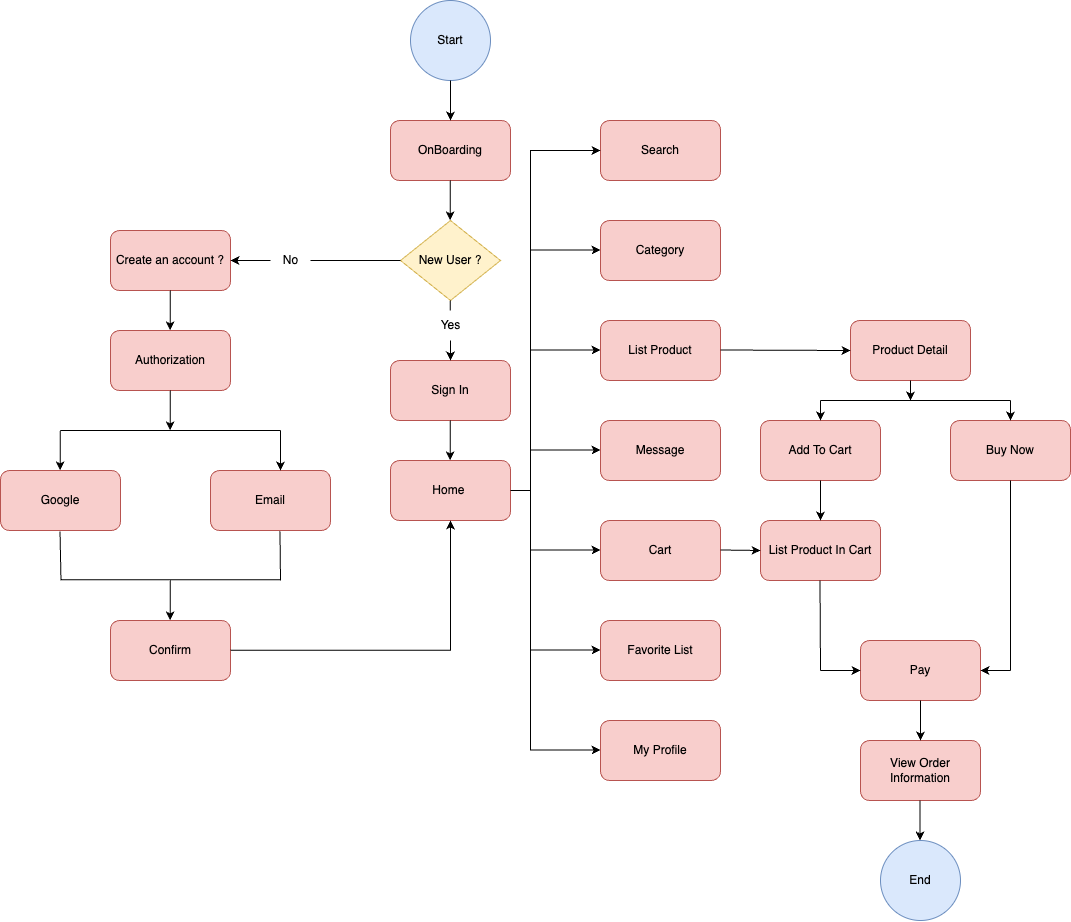

The diagram above was exported from draw.io. Its source (the exported page's mxGraphModel, read from the mxfile embedded in the PNG):
<mxGraphModel dx="2556" dy="1127" grid="1" gridSize="10" guides="1" tooltips="1" connect="1" arrows="1" fold="1" page="1" pageScale="1" pageWidth="850" pageHeight="1100" math="0" shadow="0">
  <root>
    <mxCell id="0" />
    <mxCell id="1" parent="0" />
    <mxCell id="RDI9Z9tjvK-53LEVmQf4-1" value="Start" style="ellipse;whiteSpace=wrap;html=1;aspect=fixed;fillColor=#dae8fc;strokeColor=#6c8ebf;" vertex="1" parent="1">
      <mxGeometry x="360" y="120" width="80" height="80" as="geometry" />
    </mxCell>
    <mxCell id="RDI9Z9tjvK-53LEVmQf4-2" value="OnBoarding" style="rounded=1;whiteSpace=wrap;html=1;fillColor=#f8cecc;strokeColor=#b85450;" vertex="1" parent="1">
      <mxGeometry x="340" y="240" width="120" height="60" as="geometry" />
    </mxCell>
    <mxCell id="RDI9Z9tjvK-53LEVmQf4-3" value="New User ?" style="rhombus;whiteSpace=wrap;html=1;fillColor=#fff2cc;strokeColor=#d6b656;" vertex="1" parent="1">
      <mxGeometry x="350" y="340" width="100" height="80" as="geometry" />
    </mxCell>
    <mxCell id="RDI9Z9tjvK-53LEVmQf4-4" value="Sign In" style="rounded=1;whiteSpace=wrap;html=1;fillColor=#f8cecc;strokeColor=#b85450;" vertex="1" parent="1">
      <mxGeometry x="340" y="480" width="120" height="60" as="geometry" />
    </mxCell>
    <mxCell id="RDI9Z9tjvK-53LEVmQf4-5" value="Home&amp;nbsp;" style="rounded=1;whiteSpace=wrap;html=1;fillColor=#f8cecc;strokeColor=#b85450;" vertex="1" parent="1">
      <mxGeometry x="340" y="580" width="120" height="60" as="geometry" />
    </mxCell>
    <mxCell id="RDI9Z9tjvK-53LEVmQf4-6" value="Create an account ?" style="rounded=1;whiteSpace=wrap;html=1;fillColor=#f8cecc;strokeColor=#b85450;" vertex="1" parent="1">
      <mxGeometry x="60" y="350" width="120" height="60" as="geometry" />
    </mxCell>
    <mxCell id="RDI9Z9tjvK-53LEVmQf4-7" value="Authorization" style="rounded=1;whiteSpace=wrap;html=1;fillColor=#f8cecc;strokeColor=#b85450;" vertex="1" parent="1">
      <mxGeometry x="60" y="450" width="120" height="60" as="geometry" />
    </mxCell>
    <mxCell id="RDI9Z9tjvK-53LEVmQf4-8" value="Google" style="rounded=1;whiteSpace=wrap;html=1;fillColor=#f8cecc;strokeColor=#b85450;" vertex="1" parent="1">
      <mxGeometry x="-50" y="590" width="120" height="60" as="geometry" />
    </mxCell>
    <mxCell id="RDI9Z9tjvK-53LEVmQf4-9" value="Email" style="rounded=1;whiteSpace=wrap;html=1;fillColor=#f8cecc;strokeColor=#b85450;" vertex="1" parent="1">
      <mxGeometry x="160" y="590" width="120" height="60" as="geometry" />
    </mxCell>
    <mxCell id="RDI9Z9tjvK-53LEVmQf4-10" value="Confirm" style="rounded=1;whiteSpace=wrap;html=1;fillColor=#f8cecc;strokeColor=#b85450;" vertex="1" parent="1">
      <mxGeometry x="60" y="740" width="120" height="60" as="geometry" />
    </mxCell>
    <mxCell id="RDI9Z9tjvK-53LEVmQf4-11" value="Search" style="rounded=1;whiteSpace=wrap;html=1;fillColor=#f8cecc;strokeColor=#b85450;" vertex="1" parent="1">
      <mxGeometry x="550" y="240" width="120" height="60" as="geometry" />
    </mxCell>
    <mxCell id="RDI9Z9tjvK-53LEVmQf4-12" value="Category" style="rounded=1;whiteSpace=wrap;html=1;fillColor=#f8cecc;strokeColor=#b85450;" vertex="1" parent="1">
      <mxGeometry x="550" y="340" width="120" height="60" as="geometry" />
    </mxCell>
    <mxCell id="RDI9Z9tjvK-53LEVmQf4-13" value="List Product" style="rounded=1;whiteSpace=wrap;html=1;fillColor=#f8cecc;strokeColor=#b85450;" vertex="1" parent="1">
      <mxGeometry x="550" y="440" width="120" height="60" as="geometry" />
    </mxCell>
    <mxCell id="RDI9Z9tjvK-53LEVmQf4-14" value="Product Detail" style="rounded=1;whiteSpace=wrap;html=1;fillColor=#f8cecc;strokeColor=#b85450;" vertex="1" parent="1">
      <mxGeometry x="800" y="440" width="120" height="60" as="geometry" />
    </mxCell>
    <mxCell id="RDI9Z9tjvK-53LEVmQf4-15" value="Buy Now" style="rounded=1;whiteSpace=wrap;html=1;fillColor=#f8cecc;strokeColor=#b85450;" vertex="1" parent="1">
      <mxGeometry x="900" y="540" width="120" height="60" as="geometry" />
    </mxCell>
    <mxCell id="RDI9Z9tjvK-53LEVmQf4-16" value="Add To Cart" style="rounded=1;whiteSpace=wrap;html=1;fillColor=#f8cecc;strokeColor=#b85450;" vertex="1" parent="1">
      <mxGeometry x="710" y="540" width="120" height="60" as="geometry" />
    </mxCell>
    <mxCell id="RDI9Z9tjvK-53LEVmQf4-17" value="Cart" style="rounded=1;whiteSpace=wrap;html=1;fillColor=#f8cecc;strokeColor=#b85450;" vertex="1" parent="1">
      <mxGeometry x="550" y="640" width="120" height="60" as="geometry" />
    </mxCell>
    <mxCell id="RDI9Z9tjvK-53LEVmQf4-18" value="Message" style="rounded=1;whiteSpace=wrap;html=1;fillColor=#f8cecc;strokeColor=#b85450;" vertex="1" parent="1">
      <mxGeometry x="550" y="540" width="120" height="60" as="geometry" />
    </mxCell>
    <mxCell id="RDI9Z9tjvK-53LEVmQf4-19" value="Favorite List" style="rounded=1;whiteSpace=wrap;html=1;fillColor=#f8cecc;strokeColor=#b85450;" vertex="1" parent="1">
      <mxGeometry x="550" y="740" width="120" height="60" as="geometry" />
    </mxCell>
    <mxCell id="RDI9Z9tjvK-53LEVmQf4-20" value="My Profile" style="rounded=1;whiteSpace=wrap;html=1;fillColor=#f8cecc;strokeColor=#b85450;" vertex="1" parent="1">
      <mxGeometry x="550" y="840" width="120" height="60" as="geometry" />
    </mxCell>
    <mxCell id="RDI9Z9tjvK-53LEVmQf4-21" value="List Product In Cart" style="rounded=1;whiteSpace=wrap;html=1;fillColor=#f8cecc;strokeColor=#b85450;" vertex="1" parent="1">
      <mxGeometry x="710" y="640" width="120" height="60" as="geometry" />
    </mxCell>
    <mxCell id="RDI9Z9tjvK-53LEVmQf4-22" value="Pay" style="rounded=1;whiteSpace=wrap;html=1;fillColor=#f8cecc;strokeColor=#b85450;" vertex="1" parent="1">
      <mxGeometry x="810" y="760" width="120" height="60" as="geometry" />
    </mxCell>
    <mxCell id="RDI9Z9tjvK-53LEVmQf4-25" value="View Order Information" style="rounded=1;whiteSpace=wrap;html=1;fillColor=#f8cecc;strokeColor=#b85450;" vertex="1" parent="1">
      <mxGeometry x="810" y="860" width="120" height="60" as="geometry" />
    </mxCell>
    <mxCell id="RDI9Z9tjvK-53LEVmQf4-26" value="End" style="ellipse;whiteSpace=wrap;html=1;aspect=fixed;fillColor=#dae8fc;strokeColor=#6c8ebf;" vertex="1" parent="1">
      <mxGeometry x="830" y="960" width="80" height="80" as="geometry" />
    </mxCell>
    <mxCell id="RDI9Z9tjvK-53LEVmQf4-27" value="" style="endArrow=classic;html=1;rounded=0;exitX=0.5;exitY=1;exitDx=0;exitDy=0;entryX=0.5;entryY=0;entryDx=0;entryDy=0;" edge="1" parent="1" source="RDI9Z9tjvK-53LEVmQf4-1" target="RDI9Z9tjvK-53LEVmQf4-2">
      <mxGeometry width="50" height="50" relative="1" as="geometry">
        <mxPoint x="480" y="550" as="sourcePoint" />
        <mxPoint x="530" y="500" as="targetPoint" />
      </mxGeometry>
    </mxCell>
    <mxCell id="RDI9Z9tjvK-53LEVmQf4-28" value="" style="endArrow=classic;html=1;rounded=0;exitX=0.5;exitY=1;exitDx=0;exitDy=0;entryX=0.5;entryY=0;entryDx=0;entryDy=0;" edge="1" parent="1">
      <mxGeometry width="50" height="50" relative="1" as="geometry">
        <mxPoint x="399.64" y="300" as="sourcePoint" />
        <mxPoint x="399.64" y="340" as="targetPoint" />
      </mxGeometry>
    </mxCell>
    <mxCell id="RDI9Z9tjvK-53LEVmQf4-29" value="" style="endArrow=classic;html=1;rounded=0;exitX=0.5;exitY=1;exitDx=0;exitDy=0;entryX=0.5;entryY=0;entryDx=0;entryDy=0;" edge="1" parent="1" target="RDI9Z9tjvK-53LEVmQf4-4">
      <mxGeometry width="50" height="50" relative="1" as="geometry">
        <mxPoint x="399.64" y="420" as="sourcePoint" />
        <mxPoint x="399.64" y="460" as="targetPoint" />
      </mxGeometry>
    </mxCell>
    <mxCell id="RDI9Z9tjvK-53LEVmQf4-30" value="Yes" style="text;html=1;align=center;verticalAlign=middle;resizable=0;points=[];autosize=1;strokeColor=none;fillColor=default;" vertex="1" parent="1">
      <mxGeometry x="380" y="430" width="40" height="30" as="geometry" />
    </mxCell>
    <mxCell id="RDI9Z9tjvK-53LEVmQf4-31" value="" style="endArrow=classic;html=1;rounded=0;exitX=0;exitY=0.5;exitDx=0;exitDy=0;entryX=1;entryY=0.5;entryDx=0;entryDy=0;" edge="1" parent="1" source="RDI9Z9tjvK-53LEVmQf4-3" target="RDI9Z9tjvK-53LEVmQf4-6">
      <mxGeometry width="50" height="50" relative="1" as="geometry">
        <mxPoint x="409.64" y="310" as="sourcePoint" />
        <mxPoint x="409.64" y="350" as="targetPoint" />
      </mxGeometry>
    </mxCell>
    <mxCell id="RDI9Z9tjvK-53LEVmQf4-32" value="No" style="text;html=1;align=center;verticalAlign=middle;resizable=0;points=[];autosize=1;strokeColor=none;fillColor=default;" vertex="1" parent="1">
      <mxGeometry x="220" y="365" width="40" height="30" as="geometry" />
    </mxCell>
    <mxCell id="RDI9Z9tjvK-53LEVmQf4-34" value="" style="endArrow=classic;html=1;rounded=0;exitX=0.5;exitY=1;exitDx=0;exitDy=0;entryX=0.5;entryY=0;entryDx=0;entryDy=0;" edge="1" parent="1">
      <mxGeometry width="50" height="50" relative="1" as="geometry">
        <mxPoint x="119.63999999999999" y="410" as="sourcePoint" />
        <mxPoint x="119.63999999999999" y="450" as="targetPoint" />
      </mxGeometry>
    </mxCell>
    <mxCell id="RDI9Z9tjvK-53LEVmQf4-35" value="" style="endArrow=classic;html=1;rounded=0;exitX=0.5;exitY=1;exitDx=0;exitDy=0;entryX=0.5;entryY=0;entryDx=0;entryDy=0;" edge="1" parent="1">
      <mxGeometry width="50" height="50" relative="1" as="geometry">
        <mxPoint x="9.639999999999986" y="550" as="sourcePoint" />
        <mxPoint x="9.639999999999986" y="590" as="targetPoint" />
      </mxGeometry>
    </mxCell>
    <mxCell id="RDI9Z9tjvK-53LEVmQf4-36" value="" style="endArrow=classic;html=1;rounded=0;exitX=0.5;exitY=1;exitDx=0;exitDy=0;entryX=0.5;entryY=0;entryDx=0;entryDy=0;" edge="1" parent="1">
      <mxGeometry width="50" height="50" relative="1" as="geometry">
        <mxPoint x="230" y="550" as="sourcePoint" />
        <mxPoint x="230" y="590" as="targetPoint" />
      </mxGeometry>
    </mxCell>
    <mxCell id="RDI9Z9tjvK-53LEVmQf4-37" value="" style="endArrow=none;html=1;rounded=0;" edge="1" parent="1">
      <mxGeometry width="50" height="50" relative="1" as="geometry">
        <mxPoint x="230" y="550" as="sourcePoint" />
        <mxPoint x="10" y="550" as="targetPoint" />
      </mxGeometry>
    </mxCell>
    <mxCell id="RDI9Z9tjvK-53LEVmQf4-38" value="" style="endArrow=classic;html=1;rounded=0;exitX=0.5;exitY=1;exitDx=0;exitDy=0;entryX=0.5;entryY=0;entryDx=0;entryDy=0;" edge="1" parent="1">
      <mxGeometry width="50" height="50" relative="1" as="geometry">
        <mxPoint x="119.64" y="510" as="sourcePoint" />
        <mxPoint x="119.64" y="550" as="targetPoint" />
      </mxGeometry>
    </mxCell>
    <mxCell id="RDI9Z9tjvK-53LEVmQf4-39" value="" style="endArrow=classic;html=1;rounded=0;exitX=0.5;exitY=1;exitDx=0;exitDy=0;entryX=0.5;entryY=0;entryDx=0;entryDy=0;" edge="1" parent="1">
      <mxGeometry width="50" height="50" relative="1" as="geometry">
        <mxPoint x="119.63999999999999" y="700" as="sourcePoint" />
        <mxPoint x="119.63999999999999" y="740" as="targetPoint" />
      </mxGeometry>
    </mxCell>
    <mxCell id="RDI9Z9tjvK-53LEVmQf4-40" value="" style="endArrow=none;html=1;rounded=0;" edge="1" parent="1">
      <mxGeometry width="50" height="50" relative="1" as="geometry">
        <mxPoint x="230" y="699.29" as="sourcePoint" />
        <mxPoint x="10" y="699.29" as="targetPoint" />
      </mxGeometry>
    </mxCell>
    <mxCell id="RDI9Z9tjvK-53LEVmQf4-41" value="" style="endArrow=none;html=1;rounded=0;entryX=0.579;entryY=1.011;entryDx=0;entryDy=0;entryPerimeter=0;" edge="1" parent="1" target="RDI9Z9tjvK-53LEVmQf4-9">
      <mxGeometry width="50" height="50" relative="1" as="geometry">
        <mxPoint x="230" y="700" as="sourcePoint" />
        <mxPoint x="320" y="590" as="targetPoint" />
      </mxGeometry>
    </mxCell>
    <mxCell id="RDI9Z9tjvK-53LEVmQf4-42" value="" style="endArrow=none;html=1;rounded=0;entryX=0.579;entryY=1.011;entryDx=0;entryDy=0;entryPerimeter=0;" edge="1" parent="1">
      <mxGeometry width="50" height="50" relative="1" as="geometry">
        <mxPoint x="10.5" y="700" as="sourcePoint" />
        <mxPoint x="9.5" y="651" as="targetPoint" />
      </mxGeometry>
    </mxCell>
    <mxCell id="RDI9Z9tjvK-53LEVmQf4-43" value="" style="endArrow=classic;html=1;rounded=0;" edge="1" parent="1">
      <mxGeometry width="50" height="50" relative="1" as="geometry">
        <mxPoint x="400" y="770" as="sourcePoint" />
        <mxPoint x="400" y="640" as="targetPoint" />
      </mxGeometry>
    </mxCell>
    <mxCell id="RDI9Z9tjvK-53LEVmQf4-44" value="" style="endArrow=none;html=1;rounded=0;" edge="1" parent="1">
      <mxGeometry width="50" height="50" relative="1" as="geometry">
        <mxPoint x="400" y="769.64" as="sourcePoint" />
        <mxPoint x="180" y="769.64" as="targetPoint" />
      </mxGeometry>
    </mxCell>
    <mxCell id="RDI9Z9tjvK-53LEVmQf4-45" value="" style="endArrow=classic;html=1;rounded=0;exitX=0.5;exitY=1;exitDx=0;exitDy=0;entryX=0.5;entryY=0;entryDx=0;entryDy=0;" edge="1" parent="1">
      <mxGeometry width="50" height="50" relative="1" as="geometry">
        <mxPoint x="399.64" y="540" as="sourcePoint" />
        <mxPoint x="399.64" y="580" as="targetPoint" />
      </mxGeometry>
    </mxCell>
    <mxCell id="RDI9Z9tjvK-53LEVmQf4-46" value="" style="endArrow=none;html=1;rounded=0;" edge="1" parent="1">
      <mxGeometry width="50" height="50" relative="1" as="geometry">
        <mxPoint x="460" y="610" as="sourcePoint" />
        <mxPoint x="480" y="610" as="targetPoint" />
      </mxGeometry>
    </mxCell>
    <mxCell id="RDI9Z9tjvK-53LEVmQf4-47" value="" style="endArrow=none;html=1;rounded=0;" edge="1" parent="1">
      <mxGeometry width="50" height="50" relative="1" as="geometry">
        <mxPoint x="480" y="870" as="sourcePoint" />
        <mxPoint x="480" y="269.5" as="targetPoint" />
      </mxGeometry>
    </mxCell>
    <mxCell id="RDI9Z9tjvK-53LEVmQf4-49" value="" style="endArrow=classic;html=1;rounded=0;exitX=0.5;exitY=1;exitDx=0;exitDy=0;entryX=0;entryY=0.5;entryDx=0;entryDy=0;" edge="1" parent="1" target="RDI9Z9tjvK-53LEVmQf4-11">
      <mxGeometry width="50" height="50" relative="1" as="geometry">
        <mxPoint x="480" y="270" as="sourcePoint" />
        <mxPoint x="480" y="310" as="targetPoint" />
      </mxGeometry>
    </mxCell>
    <mxCell id="RDI9Z9tjvK-53LEVmQf4-50" value="" style="endArrow=classic;html=1;rounded=0;exitX=0.5;exitY=1;exitDx=0;exitDy=0;entryX=0;entryY=0.5;entryDx=0;entryDy=0;" edge="1" parent="1">
      <mxGeometry width="50" height="50" relative="1" as="geometry">
        <mxPoint x="480" y="369.5" as="sourcePoint" />
        <mxPoint x="550" y="369.5" as="targetPoint" />
      </mxGeometry>
    </mxCell>
    <mxCell id="RDI9Z9tjvK-53LEVmQf4-51" value="" style="endArrow=classic;html=1;rounded=0;exitX=0.5;exitY=1;exitDx=0;exitDy=0;entryX=0;entryY=0.5;entryDx=0;entryDy=0;" edge="1" parent="1">
      <mxGeometry width="50" height="50" relative="1" as="geometry">
        <mxPoint x="480" y="469.5" as="sourcePoint" />
        <mxPoint x="550" y="469.5" as="targetPoint" />
      </mxGeometry>
    </mxCell>
    <mxCell id="RDI9Z9tjvK-53LEVmQf4-52" value="" style="endArrow=classic;html=1;rounded=0;exitX=0.5;exitY=1;exitDx=0;exitDy=0;entryX=0;entryY=0.5;entryDx=0;entryDy=0;" edge="1" parent="1">
      <mxGeometry width="50" height="50" relative="1" as="geometry">
        <mxPoint x="480" y="569.5" as="sourcePoint" />
        <mxPoint x="550" y="569.5" as="targetPoint" />
      </mxGeometry>
    </mxCell>
    <mxCell id="RDI9Z9tjvK-53LEVmQf4-53" value="" style="endArrow=classic;html=1;rounded=0;exitX=0.5;exitY=1;exitDx=0;exitDy=0;entryX=0;entryY=0.5;entryDx=0;entryDy=0;" edge="1" parent="1">
      <mxGeometry width="50" height="50" relative="1" as="geometry">
        <mxPoint x="480" y="669.5" as="sourcePoint" />
        <mxPoint x="550" y="669.5" as="targetPoint" />
      </mxGeometry>
    </mxCell>
    <mxCell id="RDI9Z9tjvK-53LEVmQf4-54" value="" style="endArrow=classic;html=1;rounded=0;exitX=0.5;exitY=1;exitDx=0;exitDy=0;entryX=0;entryY=0.5;entryDx=0;entryDy=0;" edge="1" parent="1">
      <mxGeometry width="50" height="50" relative="1" as="geometry">
        <mxPoint x="480" y="769.5" as="sourcePoint" />
        <mxPoint x="550" y="769.5" as="targetPoint" />
      </mxGeometry>
    </mxCell>
    <mxCell id="RDI9Z9tjvK-53LEVmQf4-55" value="" style="endArrow=classic;html=1;rounded=0;exitX=0.5;exitY=1;exitDx=0;exitDy=0;entryX=0;entryY=0.5;entryDx=0;entryDy=0;" edge="1" parent="1">
      <mxGeometry width="50" height="50" relative="1" as="geometry">
        <mxPoint x="480" y="869.5" as="sourcePoint" />
        <mxPoint x="550" y="869.5" as="targetPoint" />
      </mxGeometry>
    </mxCell>
    <mxCell id="RDI9Z9tjvK-53LEVmQf4-56" value="" style="endArrow=classic;html=1;rounded=0;exitX=0.5;exitY=1;exitDx=0;exitDy=0;entryX=0;entryY=0.5;entryDx=0;entryDy=0;" edge="1" parent="1" target="RDI9Z9tjvK-53LEVmQf4-14">
      <mxGeometry width="50" height="50" relative="1" as="geometry">
        <mxPoint x="670" y="469.5" as="sourcePoint" />
        <mxPoint x="740" y="469.5" as="targetPoint" />
      </mxGeometry>
    </mxCell>
    <mxCell id="RDI9Z9tjvK-53LEVmQf4-57" value="" style="endArrow=classic;html=1;rounded=0;entryX=0.5;entryY=0;entryDx=0;entryDy=0;" edge="1" parent="1" target="RDI9Z9tjvK-53LEVmQf4-16">
      <mxGeometry width="50" height="50" relative="1" as="geometry">
        <mxPoint x="770" y="520" as="sourcePoint" />
        <mxPoint x="240" y="600" as="targetPoint" />
      </mxGeometry>
    </mxCell>
    <mxCell id="RDI9Z9tjvK-53LEVmQf4-58" value="" style="endArrow=classic;html=1;rounded=0;entryX=0.5;entryY=0;entryDx=0;entryDy=0;" edge="1" parent="1">
      <mxGeometry width="50" height="50" relative="1" as="geometry">
        <mxPoint x="960" y="520" as="sourcePoint" />
        <mxPoint x="960" y="540" as="targetPoint" />
      </mxGeometry>
    </mxCell>
    <mxCell id="RDI9Z9tjvK-53LEVmQf4-59" value="" style="endArrow=none;html=1;rounded=0;" edge="1" parent="1">
      <mxGeometry width="50" height="50" relative="1" as="geometry">
        <mxPoint x="960" y="520" as="sourcePoint" />
        <mxPoint x="770" y="520" as="targetPoint" />
      </mxGeometry>
    </mxCell>
    <mxCell id="RDI9Z9tjvK-53LEVmQf4-60" value="" style="endArrow=classic;html=1;rounded=0;exitX=0.5;exitY=1;exitDx=0;exitDy=0;" edge="1" parent="1" source="RDI9Z9tjvK-53LEVmQf4-14">
      <mxGeometry width="50" height="50" relative="1" as="geometry">
        <mxPoint x="970" y="530" as="sourcePoint" />
        <mxPoint x="860" y="520" as="targetPoint" />
      </mxGeometry>
    </mxCell>
    <mxCell id="RDI9Z9tjvK-53LEVmQf4-61" value="" style="endArrow=classic;html=1;rounded=0;exitX=0.5;exitY=1;exitDx=0;exitDy=0;" edge="1" parent="1">
      <mxGeometry width="50" height="50" relative="1" as="geometry">
        <mxPoint x="670" y="669.5" as="sourcePoint" />
        <mxPoint x="710" y="670" as="targetPoint" />
      </mxGeometry>
    </mxCell>
    <mxCell id="RDI9Z9tjvK-53LEVmQf4-63" value="" style="endArrow=classic;html=1;rounded=0;exitX=0.5;exitY=1;exitDx=0;exitDy=0;entryX=0.5;entryY=0;entryDx=0;entryDy=0;" edge="1" parent="1" source="RDI9Z9tjvK-53LEVmQf4-16" target="RDI9Z9tjvK-53LEVmQf4-21">
      <mxGeometry width="50" height="50" relative="1" as="geometry">
        <mxPoint x="409.64" y="550" as="sourcePoint" />
        <mxPoint x="409.64" y="590" as="targetPoint" />
      </mxGeometry>
    </mxCell>
    <mxCell id="RDI9Z9tjvK-53LEVmQf4-65" value="" style="endArrow=none;html=1;rounded=0;" edge="1" parent="1">
      <mxGeometry width="50" height="50" relative="1" as="geometry">
        <mxPoint x="960" y="790" as="sourcePoint" />
        <mxPoint x="960" y="600" as="targetPoint" />
      </mxGeometry>
    </mxCell>
    <mxCell id="RDI9Z9tjvK-53LEVmQf4-66" value="&lt;span style=&quot;color: rgba(0, 0, 0, 0); font-family: monospace; font-size: 0px; text-align: start; background-color: rgb(251, 251, 251);&quot;&gt;%3CmxGraphModel%3E%3Croot%3E%3CmxCell%20id%3D%220%22%2F%3E%3CmxCell%20id%3D%221%22%20parent%3D%220%22%2F%3E%3CmxCell%20id%3D%222%22%20value%3D%22%22%20style%3D%22endArrow%3Dnone%3Bhtml%3D1%3Brounded%3D0%3B%22%20edge%3D%221%22%20parent%3D%221%22%3E%3CmxGeometry%20width%3D%2250%22%20height%3D%2250%22%20relative%3D%221%22%20as%3D%22geometry%22%3E%3CmxPoint%20x%3D%22960%22%20y%3D%22790%22%20as%3D%22sourcePoint%22%2F%3E%3CmxPoint%20x%3D%22960%22%20y%3D%22600%22%20as%3D%22targetPoint%22%2F%3E%3C%2FmxGeometry%3E%3C%2FmxCell%3E%3C%2Froot%3E%3C%2FmxGraphModel%3E&lt;/span&gt;" style="endArrow=classic;html=1;rounded=0;entryX=1;entryY=0.5;entryDx=0;entryDy=0;" edge="1" parent="1" target="RDI9Z9tjvK-53LEVmQf4-22">
      <mxGeometry width="50" height="50" relative="1" as="geometry">
        <mxPoint x="960" y="790" as="sourcePoint" />
        <mxPoint x="240" y="600" as="targetPoint" />
      </mxGeometry>
    </mxCell>
    <mxCell id="RDI9Z9tjvK-53LEVmQf4-67" value="" style="endArrow=none;html=1;rounded=0;" edge="1" parent="1">
      <mxGeometry width="50" height="50" relative="1" as="geometry">
        <mxPoint x="770" y="790" as="sourcePoint" />
        <mxPoint x="769.5" y="700" as="targetPoint" />
      </mxGeometry>
    </mxCell>
    <mxCell id="RDI9Z9tjvK-53LEVmQf4-68" value="&lt;span style=&quot;color: rgba(0, 0, 0, 0); font-family: monospace; font-size: 0px; text-align: start; background-color: rgb(251, 251, 251);&quot;&gt;%3CmxGraphModel%3E%3Croot%3E%3CmxCell%20id%3D%220%22%2F%3E%3CmxCell%20id%3D%221%22%20parent%3D%220%22%2F%3E%3CmxCell%20id%3D%222%22%20value%3D%22%22%20style%3D%22endArrow%3Dnone%3Bhtml%3D1%3Brounded%3D0%3B%22%20edge%3D%221%22%20parent%3D%221%22%3E%3CmxGeometry%20width%3D%2250%22%20height%3D%2250%22%20relative%3D%221%22%20as%3D%22geometry%22%3E%3CmxPoint%20x%3D%22960%22%20y%3D%22790%22%20as%3D%22sourcePoint%22%2F%3E%3CmxPoint%20x%3D%22960%22%20y%3D%22600%22%20as%3D%22targetPoint%22%2F%3E%3C%2FmxGeometry%3E%3C%2FmxCell%3E%3C%2Froot%3E%3C%2FmxGraphModel%3E&lt;/span&gt;" style="endArrow=classic;html=1;rounded=0;" edge="1" parent="1">
      <mxGeometry width="50" height="50" relative="1" as="geometry">
        <mxPoint x="770" y="790" as="sourcePoint" />
        <mxPoint x="810" y="790" as="targetPoint" />
      </mxGeometry>
    </mxCell>
    <mxCell id="RDI9Z9tjvK-53LEVmQf4-69" value="" style="endArrow=classic;html=1;rounded=0;exitX=0.5;exitY=1;exitDx=0;exitDy=0;" edge="1" parent="1" source="RDI9Z9tjvK-53LEVmQf4-22">
      <mxGeometry width="50" height="50" relative="1" as="geometry">
        <mxPoint x="129.64" y="710" as="sourcePoint" />
        <mxPoint x="870" y="860" as="targetPoint" />
      </mxGeometry>
    </mxCell>
    <mxCell id="RDI9Z9tjvK-53LEVmQf4-70" value="" style="endArrow=classic;html=1;rounded=0;exitX=0.5;exitY=1;exitDx=0;exitDy=0;" edge="1" parent="1">
      <mxGeometry width="50" height="50" relative="1" as="geometry">
        <mxPoint x="869.55" y="920" as="sourcePoint" />
        <mxPoint x="869.55" y="960" as="targetPoint" />
      </mxGeometry>
    </mxCell>
  </root>
</mxGraphModel>